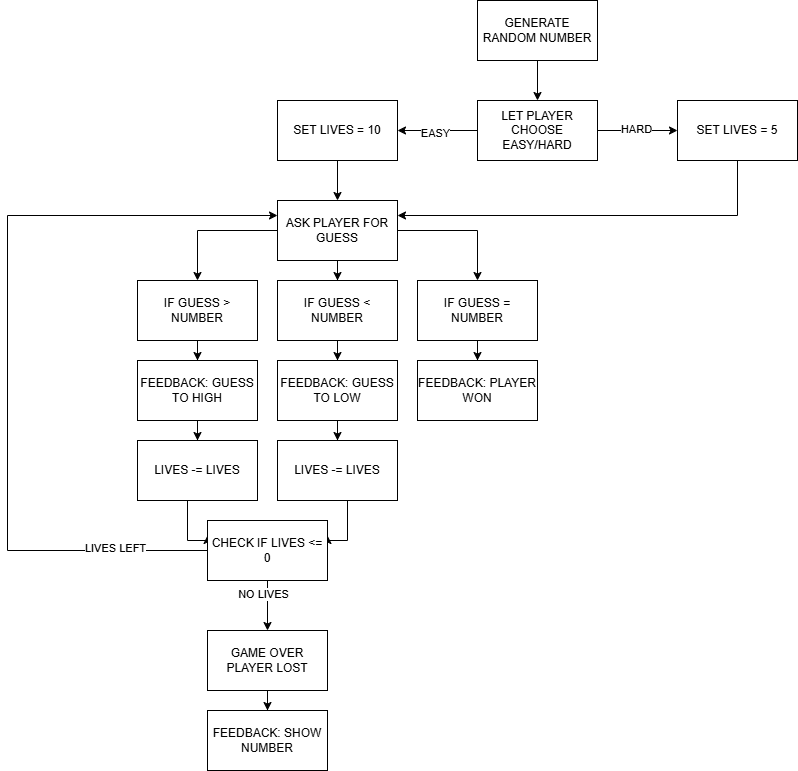

The diagram above was exported from draw.io. Its source (the exported page's mxGraphModel, read from the mxfile embedded in the PNG):
<mxGraphModel dx="1875" dy="417" grid="1" gridSize="10" guides="1" tooltips="1" connect="1" arrows="1" fold="1" page="1" pageScale="1" pageWidth="850" pageHeight="1100" math="0" shadow="0">
  <root>
    <mxCell id="0" />
    <mxCell id="1" parent="0" />
    <mxCell id="I38ZaI79RJMuL8ocIDwY-3" edge="1" parent="1" source="I38ZaI79RJMuL8ocIDwY-1" style="edgeStyle=orthogonalEdgeStyle;rounded=0;orthogonalLoop=1;jettySize=auto;html=1;" target="I38ZaI79RJMuL8ocIDwY-2" value="">
      <mxGeometry relative="1" as="geometry" />
    </mxCell>
    <mxCell id="I38ZaI79RJMuL8ocIDwY-1" parent="1" style="rounded=0;whiteSpace=wrap;html=1;" value="GENERATE RANDOM NUMBER" vertex="1">
      <mxGeometry height="60" width="120" x="340" y="20" as="geometry" />
    </mxCell>
    <mxCell id="I38ZaI79RJMuL8ocIDwY-5" edge="1" parent="1" source="I38ZaI79RJMuL8ocIDwY-2" style="edgeStyle=orthogonalEdgeStyle;rounded=0;orthogonalLoop=1;jettySize=auto;html=1;" target="I38ZaI79RJMuL8ocIDwY-4" value="">
      <mxGeometry relative="1" as="geometry" />
    </mxCell>
    <mxCell id="I38ZaI79RJMuL8ocIDwY-8" connectable="0" parent="I38ZaI79RJMuL8ocIDwY-5" style="edgeLabel;html=1;align=center;verticalAlign=middle;resizable=0;points=[];" value="EASY" vertex="1">
      <mxGeometry relative="1" x="0.0667" y="2" as="geometry">
        <mxPoint as="offset" />
      </mxGeometry>
    </mxCell>
    <mxCell id="I38ZaI79RJMuL8ocIDwY-7" edge="1" parent="1" source="I38ZaI79RJMuL8ocIDwY-2" style="edgeStyle=orthogonalEdgeStyle;rounded=0;orthogonalLoop=1;jettySize=auto;html=1;" target="I38ZaI79RJMuL8ocIDwY-6" value="">
      <mxGeometry relative="1" as="geometry" />
    </mxCell>
    <mxCell id="I38ZaI79RJMuL8ocIDwY-9" connectable="0" parent="I38ZaI79RJMuL8ocIDwY-7" style="edgeLabel;html=1;align=center;verticalAlign=middle;resizable=0;points=[];" value="HARD" vertex="1">
      <mxGeometry relative="1" x="-0.0417" y="2" as="geometry">
        <mxPoint as="offset" />
      </mxGeometry>
    </mxCell>
    <mxCell id="I38ZaI79RJMuL8ocIDwY-2" parent="1" style="rounded=0;whiteSpace=wrap;html=1;" value="LET PLAYER CHOOSE EASY/HARD" vertex="1">
      <mxGeometry height="60" width="120" x="340" y="120" as="geometry" />
    </mxCell>
    <mxCell id="I38ZaI79RJMuL8ocIDwY-11" edge="1" parent="1" source="I38ZaI79RJMuL8ocIDwY-4" style="edgeStyle=orthogonalEdgeStyle;rounded=0;orthogonalLoop=1;jettySize=auto;html=1;" target="I38ZaI79RJMuL8ocIDwY-10" value="">
      <mxGeometry relative="1" as="geometry" />
    </mxCell>
    <mxCell id="I38ZaI79RJMuL8ocIDwY-4" parent="1" style="rounded=0;whiteSpace=wrap;html=1;" value="SET LIVES = 10" vertex="1">
      <mxGeometry height="60" width="120" x="140" y="120" as="geometry" />
    </mxCell>
    <mxCell id="I38ZaI79RJMuL8ocIDwY-59" edge="1" parent="1" source="I38ZaI79RJMuL8ocIDwY-6" style="edgeStyle=orthogonalEdgeStyle;rounded=0;orthogonalLoop=1;jettySize=auto;html=1;entryX=1;entryY=0.25;entryDx=0;entryDy=0;" target="I38ZaI79RJMuL8ocIDwY-10">
      <mxGeometry relative="1" as="geometry">
        <Array as="points">
          <mxPoint x="600" y="235" />
        </Array>
      </mxGeometry>
    </mxCell>
    <mxCell id="I38ZaI79RJMuL8ocIDwY-6" parent="1" style="rounded=0;whiteSpace=wrap;html=1;" value="SET LIVES = 5" vertex="1">
      <mxGeometry height="60" width="120" x="540" y="120" as="geometry" />
    </mxCell>
    <mxCell id="I38ZaI79RJMuL8ocIDwY-13" edge="1" parent="1" source="I38ZaI79RJMuL8ocIDwY-10" style="edgeStyle=orthogonalEdgeStyle;rounded=0;orthogonalLoop=1;jettySize=auto;html=1;" target="I38ZaI79RJMuL8ocIDwY-12" value="">
      <mxGeometry relative="1" as="geometry" />
    </mxCell>
    <mxCell id="I38ZaI79RJMuL8ocIDwY-15" edge="1" parent="1" source="I38ZaI79RJMuL8ocIDwY-10" style="edgeStyle=orthogonalEdgeStyle;rounded=0;orthogonalLoop=1;jettySize=auto;html=1;" target="I38ZaI79RJMuL8ocIDwY-14" value="">
      <mxGeometry relative="1" as="geometry" />
    </mxCell>
    <mxCell id="I38ZaI79RJMuL8ocIDwY-17" edge="1" parent="1" source="I38ZaI79RJMuL8ocIDwY-10" style="edgeStyle=orthogonalEdgeStyle;rounded=0;orthogonalLoop=1;jettySize=auto;html=1;" target="I38ZaI79RJMuL8ocIDwY-16" value="">
      <mxGeometry relative="1" as="geometry" />
    </mxCell>
    <mxCell id="I38ZaI79RJMuL8ocIDwY-10" parent="1" style="rounded=0;whiteSpace=wrap;html=1;" value="ASK PLAYER FOR GUESS" vertex="1">
      <mxGeometry height="60" width="120" x="140" y="220" as="geometry" />
    </mxCell>
    <mxCell id="I38ZaI79RJMuL8ocIDwY-47" edge="1" parent="1" source="I38ZaI79RJMuL8ocIDwY-12" style="edgeStyle=orthogonalEdgeStyle;rounded=0;orthogonalLoop=1;jettySize=auto;html=1;" target="I38ZaI79RJMuL8ocIDwY-46" value="">
      <mxGeometry relative="1" as="geometry" />
    </mxCell>
    <mxCell id="I38ZaI79RJMuL8ocIDwY-12" parent="1" style="rounded=0;whiteSpace=wrap;html=1;" value="IF GUESS &amp;gt; NUMBER" vertex="1">
      <mxGeometry height="60" width="120" y="300" as="geometry" />
    </mxCell>
    <mxCell id="I38ZaI79RJMuL8ocIDwY-48" edge="1" parent="1" source="I38ZaI79RJMuL8ocIDwY-14" style="edgeStyle=orthogonalEdgeStyle;rounded=0;orthogonalLoop=1;jettySize=auto;html=1;" target="I38ZaI79RJMuL8ocIDwY-45" value="">
      <mxGeometry relative="1" as="geometry" />
    </mxCell>
    <mxCell id="I38ZaI79RJMuL8ocIDwY-14" parent="1" style="rounded=0;whiteSpace=wrap;html=1;" value="IF GUESS &amp;lt; NUMBER" vertex="1">
      <mxGeometry height="60" width="120" x="140" y="300" as="geometry" />
    </mxCell>
    <mxCell id="I38ZaI79RJMuL8ocIDwY-23" edge="1" parent="1" source="I38ZaI79RJMuL8ocIDwY-16" style="edgeStyle=orthogonalEdgeStyle;rounded=0;orthogonalLoop=1;jettySize=auto;html=1;" target="I38ZaI79RJMuL8ocIDwY-22" value="">
      <mxGeometry relative="1" as="geometry" />
    </mxCell>
    <mxCell id="I38ZaI79RJMuL8ocIDwY-16" parent="1" style="rounded=0;whiteSpace=wrap;html=1;" value="IF GUESS = NUMBER" vertex="1">
      <mxGeometry height="60" width="120" x="280" y="300" as="geometry" />
    </mxCell>
    <mxCell id="I38ZaI79RJMuL8ocIDwY-22" parent="1" style="rounded=0;whiteSpace=wrap;html=1;" value="FEEDBACK: PLAYER WON" vertex="1">
      <mxGeometry height="60" width="120" x="280" y="380" as="geometry" />
    </mxCell>
    <mxCell id="I38ZaI79RJMuL8ocIDwY-41" edge="1" parent="1" source="I38ZaI79RJMuL8ocIDwY-25" style="edgeStyle=orthogonalEdgeStyle;rounded=0;orthogonalLoop=1;jettySize=auto;html=1;entryX=0;entryY=0.25;entryDx=0;entryDy=0;" target="I38ZaI79RJMuL8ocIDwY-31">
      <mxGeometry relative="1" as="geometry">
        <Array as="points">
          <mxPoint x="50" y="560" />
          <mxPoint x="70" y="560" />
        </Array>
        <mxPoint x="50" y="480" as="targetPoint" />
      </mxGeometry>
    </mxCell>
    <mxCell id="I38ZaI79RJMuL8ocIDwY-25" parent="1" style="rounded=0;whiteSpace=wrap;html=1;" value="LIVES -= LIVES" vertex="1">
      <mxGeometry height="60" width="120" y="460" as="geometry" />
    </mxCell>
    <mxCell id="I38ZaI79RJMuL8ocIDwY-40" edge="1" parent="1" source="I38ZaI79RJMuL8ocIDwY-28" style="edgeStyle=orthogonalEdgeStyle;rounded=0;orthogonalLoop=1;jettySize=auto;html=1;entryX=1;entryY=0.25;entryDx=0;entryDy=0;" target="I38ZaI79RJMuL8ocIDwY-31">
      <mxGeometry relative="1" as="geometry">
        <Array as="points">
          <mxPoint x="210" y="560" />
          <mxPoint x="190" y="560" />
        </Array>
      </mxGeometry>
    </mxCell>
    <mxCell id="I38ZaI79RJMuL8ocIDwY-28" parent="1" style="rounded=0;whiteSpace=wrap;html=1;" value="LIVES -= LIVES" vertex="1">
      <mxGeometry height="60" width="120" x="140" y="460" as="geometry" />
    </mxCell>
    <mxCell id="I38ZaI79RJMuL8ocIDwY-53" edge="1" parent="1" source="I38ZaI79RJMuL8ocIDwY-31" style="edgeStyle=orthogonalEdgeStyle;rounded=0;orthogonalLoop=1;jettySize=auto;html=1;" target="I38ZaI79RJMuL8ocIDwY-35" value="">
      <mxGeometry relative="1" as="geometry" />
    </mxCell>
    <mxCell id="I38ZaI79RJMuL8ocIDwY-55" connectable="0" parent="I38ZaI79RJMuL8ocIDwY-53" style="edgeLabel;html=1;align=center;verticalAlign=middle;resizable=0;points=[];" value="NO LIVES" vertex="1">
      <mxGeometry relative="1" x="-0.4667" y="-5" as="geometry">
        <mxPoint as="offset" />
      </mxGeometry>
    </mxCell>
    <mxCell id="I38ZaI79RJMuL8ocIDwY-54" edge="1" parent="1" source="I38ZaI79RJMuL8ocIDwY-31" style="edgeStyle=orthogonalEdgeStyle;rounded=0;orthogonalLoop=1;jettySize=auto;html=1;entryX=0;entryY=0.25;entryDx=0;entryDy=0;" target="I38ZaI79RJMuL8ocIDwY-10">
      <mxGeometry relative="1" as="geometry">
        <Array as="points">
          <mxPoint x="-130" y="570" />
          <mxPoint x="-130" y="235" />
        </Array>
        <mxPoint x="-20" y="220" as="targetPoint" />
      </mxGeometry>
    </mxCell>
    <mxCell id="I38ZaI79RJMuL8ocIDwY-56" connectable="0" parent="I38ZaI79RJMuL8ocIDwY-54" style="edgeLabel;html=1;align=center;verticalAlign=middle;resizable=0;points=[];" value="LIVES LEFT" vertex="1">
      <mxGeometry relative="1" x="-0.7689" y="-3" as="geometry">
        <mxPoint as="offset" />
      </mxGeometry>
    </mxCell>
    <mxCell id="I38ZaI79RJMuL8ocIDwY-31" parent="1" style="rounded=0;whiteSpace=wrap;html=1;" value="CHECK IF LIVES &amp;lt;= 0" vertex="1">
      <mxGeometry height="60" width="120" x="70" y="540" as="geometry" />
    </mxCell>
    <mxCell id="I38ZaI79RJMuL8ocIDwY-58" edge="1" parent="1" source="I38ZaI79RJMuL8ocIDwY-35" style="edgeStyle=orthogonalEdgeStyle;rounded=0;orthogonalLoop=1;jettySize=auto;html=1;" target="I38ZaI79RJMuL8ocIDwY-57" value="">
      <mxGeometry relative="1" as="geometry" />
    </mxCell>
    <mxCell id="I38ZaI79RJMuL8ocIDwY-35" parent="1" style="rounded=0;whiteSpace=wrap;html=1;" value="GAME OVER PLAYER LOST" vertex="1">
      <mxGeometry height="60" width="120" x="70" y="650" as="geometry" />
    </mxCell>
    <mxCell id="I38ZaI79RJMuL8ocIDwY-50" edge="1" parent="1" source="I38ZaI79RJMuL8ocIDwY-45" style="edgeStyle=orthogonalEdgeStyle;rounded=0;orthogonalLoop=1;jettySize=auto;html=1;" target="I38ZaI79RJMuL8ocIDwY-28" value="">
      <mxGeometry relative="1" as="geometry" />
    </mxCell>
    <mxCell id="I38ZaI79RJMuL8ocIDwY-45" parent="1" style="rounded=0;whiteSpace=wrap;html=1;" value="FEEDBACK: GUESS TO LOW" vertex="1">
      <mxGeometry height="60" width="120" x="140" y="380" as="geometry" />
    </mxCell>
    <mxCell id="I38ZaI79RJMuL8ocIDwY-49" edge="1" parent="1" source="I38ZaI79RJMuL8ocIDwY-46" style="edgeStyle=orthogonalEdgeStyle;rounded=0;orthogonalLoop=1;jettySize=auto;html=1;" target="I38ZaI79RJMuL8ocIDwY-25" value="">
      <mxGeometry relative="1" as="geometry" />
    </mxCell>
    <mxCell id="I38ZaI79RJMuL8ocIDwY-46" parent="1" style="rounded=0;whiteSpace=wrap;html=1;" value="FEEDBACK: GUESS TO HIGH" vertex="1">
      <mxGeometry height="60" width="120" y="380" as="geometry" />
    </mxCell>
    <mxCell id="I38ZaI79RJMuL8ocIDwY-57" parent="1" style="rounded=0;whiteSpace=wrap;html=1;" value="FEEDBACK: SHOW NUMBER" vertex="1">
      <mxGeometry height="60" width="120" x="70" y="730" as="geometry" />
    </mxCell>
  </root>
</mxGraphModel>